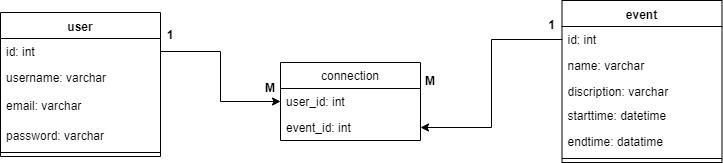

The diagram above was exported from draw.io. Its source (the exported page's mxGraphModel, read from the mxfile embedded in the PNG):
<mxGraphModel dx="1536" dy="733" grid="1" gridSize="10" guides="1" tooltips="1" connect="1" arrows="1" fold="1" page="1" pageScale="1" pageWidth="827" pageHeight="1169" math="0" shadow="0">
  <root>
    <mxCell id="0" />
    <mxCell id="1" parent="0" />
    <mxCell id="SldKoYJ8twBxrTuqcY8m-13" value="user&#10;" style="swimlane;fontStyle=1;align=center;verticalAlign=top;childLayout=stackLayout;horizontal=1;startSize=26;horizontalStack=0;resizeParent=1;resizeParentMax=0;resizeLast=0;collapsible=1;marginBottom=0;" parent="1" vertex="1">
      <mxGeometry x="80" y="310" width="160" height="144" as="geometry" />
    </mxCell>
    <mxCell id="SldKoYJ8twBxrTuqcY8m-21" value="id: int" style="text;strokeColor=none;fillColor=none;align=left;verticalAlign=top;spacingLeft=4;spacingRight=4;overflow=hidden;rotatable=0;points=[[0,0.5],[1,0.5]];portConstraint=eastwest;" parent="SldKoYJ8twBxrTuqcY8m-13" vertex="1">
      <mxGeometry y="26" width="160" height="26" as="geometry" />
    </mxCell>
    <mxCell id="SldKoYJ8twBxrTuqcY8m-14" value="username: varchar" style="text;strokeColor=none;fillColor=none;align=left;verticalAlign=top;spacingLeft=4;spacingRight=4;overflow=hidden;rotatable=0;points=[[0,0.5],[1,0.5]];portConstraint=eastwest;" parent="SldKoYJ8twBxrTuqcY8m-13" vertex="1">
      <mxGeometry y="52" width="160" height="28" as="geometry" />
    </mxCell>
    <mxCell id="SldKoYJ8twBxrTuqcY8m-22" value="email: varchar" style="text;strokeColor=none;fillColor=none;align=left;verticalAlign=top;spacingLeft=4;spacingRight=4;overflow=hidden;rotatable=0;points=[[0,0.5],[1,0.5]];portConstraint=eastwest;" parent="SldKoYJ8twBxrTuqcY8m-13" vertex="1">
      <mxGeometry y="80" width="160" height="30" as="geometry" />
    </mxCell>
    <mxCell id="SldKoYJ8twBxrTuqcY8m-23" value="password: varchar" style="text;strokeColor=none;fillColor=none;align=left;verticalAlign=top;spacingLeft=4;spacingRight=4;overflow=hidden;rotatable=0;points=[[0,0.5],[1,0.5]];portConstraint=eastwest;" parent="SldKoYJ8twBxrTuqcY8m-13" vertex="1">
      <mxGeometry y="110" width="160" height="26" as="geometry" />
    </mxCell>
    <mxCell id="SldKoYJ8twBxrTuqcY8m-15" value="" style="line;strokeWidth=1;fillColor=none;align=left;verticalAlign=middle;spacingTop=-1;spacingLeft=3;spacingRight=3;rotatable=0;labelPosition=right;points=[];portConstraint=eastwest;" parent="SldKoYJ8twBxrTuqcY8m-13" vertex="1">
      <mxGeometry y="136" width="160" height="8" as="geometry" />
    </mxCell>
    <mxCell id="SldKoYJ8twBxrTuqcY8m-17" value="connection" style="swimlane;fontStyle=0;childLayout=stackLayout;horizontal=1;startSize=26;fillColor=none;horizontalStack=0;resizeParent=1;resizeParentMax=0;resizeLast=0;collapsible=1;marginBottom=0;" parent="1" vertex="1">
      <mxGeometry x="360" y="360" width="140" height="78" as="geometry" />
    </mxCell>
    <mxCell id="SldKoYJ8twBxrTuqcY8m-18" value="user_id: int" style="text;strokeColor=none;fillColor=none;align=left;verticalAlign=top;spacingLeft=4;spacingRight=4;overflow=hidden;rotatable=0;points=[[0,0.5],[1,0.5]];portConstraint=eastwest;" parent="SldKoYJ8twBxrTuqcY8m-17" vertex="1">
      <mxGeometry y="26" width="140" height="26" as="geometry" />
    </mxCell>
    <mxCell id="SldKoYJ8twBxrTuqcY8m-19" value="event_id: int" style="text;strokeColor=none;fillColor=none;align=left;verticalAlign=top;spacingLeft=4;spacingRight=4;overflow=hidden;rotatable=0;points=[[0,0.5],[1,0.5]];portConstraint=eastwest;" parent="SldKoYJ8twBxrTuqcY8m-17" vertex="1">
      <mxGeometry y="52" width="140" height="26" as="geometry" />
    </mxCell>
    <mxCell id="SldKoYJ8twBxrTuqcY8m-27" value="event" style="swimlane;fontStyle=1;align=center;verticalAlign=top;childLayout=stackLayout;horizontal=1;startSize=26;horizontalStack=0;resizeParent=1;resizeParentMax=0;resizeLast=0;collapsible=1;marginBottom=0;" parent="1" vertex="1">
      <mxGeometry x="641.5" y="298" width="160" height="162" as="geometry" />
    </mxCell>
    <mxCell id="SldKoYJ8twBxrTuqcY8m-28" value="id: int" style="text;strokeColor=none;fillColor=none;align=left;verticalAlign=top;spacingLeft=4;spacingRight=4;overflow=hidden;rotatable=0;points=[[0,0.5],[1,0.5]];portConstraint=eastwest;" parent="SldKoYJ8twBxrTuqcY8m-27" vertex="1">
      <mxGeometry y="26" width="160" height="26" as="geometry" />
    </mxCell>
    <mxCell id="SldKoYJ8twBxrTuqcY8m-40" value="name: varchar" style="text;strokeColor=none;fillColor=none;align=left;verticalAlign=top;spacingLeft=4;spacingRight=4;overflow=hidden;rotatable=0;points=[[0,0.5],[1,0.5]];portConstraint=eastwest;" parent="SldKoYJ8twBxrTuqcY8m-27" vertex="1">
      <mxGeometry y="52" width="160" height="26" as="geometry" />
    </mxCell>
    <mxCell id="SldKoYJ8twBxrTuqcY8m-31" value="discription: varchar" style="text;strokeColor=none;fillColor=none;align=left;verticalAlign=top;spacingLeft=4;spacingRight=4;overflow=hidden;rotatable=0;points=[[0,0.5],[1,0.5]];portConstraint=eastwest;" parent="SldKoYJ8twBxrTuqcY8m-27" vertex="1">
      <mxGeometry y="78" width="160" height="24" as="geometry" />
    </mxCell>
    <mxCell id="SldKoYJ8twBxrTuqcY8m-47" value="starttime: datetime" style="text;strokeColor=none;fillColor=none;align=left;verticalAlign=top;spacingLeft=4;spacingRight=4;overflow=hidden;rotatable=0;points=[[0,0.5],[1,0.5]];portConstraint=eastwest;" parent="SldKoYJ8twBxrTuqcY8m-27" vertex="1">
      <mxGeometry y="102" width="160" height="26" as="geometry" />
    </mxCell>
    <mxCell id="SldKoYJ8twBxrTuqcY8m-46" value="endtime: datatime" style="text;strokeColor=none;fillColor=none;align=left;verticalAlign=top;spacingLeft=4;spacingRight=4;overflow=hidden;rotatable=0;points=[[0,0.5],[1,0.5]];portConstraint=eastwest;" parent="SldKoYJ8twBxrTuqcY8m-27" vertex="1">
      <mxGeometry y="128" width="160" height="26" as="geometry" />
    </mxCell>
    <mxCell id="SldKoYJ8twBxrTuqcY8m-32" value="" style="line;strokeWidth=1;fillColor=none;align=left;verticalAlign=middle;spacingTop=-1;spacingLeft=3;spacingRight=3;rotatable=0;labelPosition=right;points=[];portConstraint=eastwest;" parent="SldKoYJ8twBxrTuqcY8m-27" vertex="1">
      <mxGeometry y="154" width="160" height="8" as="geometry" />
    </mxCell>
    <mxCell id="SldKoYJ8twBxrTuqcY8m-49" style="edgeStyle=orthogonalEdgeStyle;rounded=0;orthogonalLoop=1;jettySize=auto;html=1;exitX=1;exitY=0.5;exitDx=0;exitDy=0;entryX=0;entryY=0.5;entryDx=0;entryDy=0;" parent="1" source="SldKoYJ8twBxrTuqcY8m-21" target="SldKoYJ8twBxrTuqcY8m-18" edge="1">
      <mxGeometry relative="1" as="geometry" />
    </mxCell>
    <mxCell id="SldKoYJ8twBxrTuqcY8m-50" style="edgeStyle=orthogonalEdgeStyle;rounded=0;orthogonalLoop=1;jettySize=auto;html=1;exitX=0;exitY=0.5;exitDx=0;exitDy=0;entryX=1;entryY=0.5;entryDx=0;entryDy=0;" parent="1" source="SldKoYJ8twBxrTuqcY8m-28" target="SldKoYJ8twBxrTuqcY8m-19" edge="1">
      <mxGeometry relative="1" as="geometry" />
    </mxCell>
    <mxCell id="SldKoYJ8twBxrTuqcY8m-52" value="1" style="text;align=center;fontStyle=1;verticalAlign=middle;spacingLeft=3;spacingRight=3;strokeColor=none;rotatable=0;points=[[0,0.5],[1,0.5]];portConstraint=eastwest;" parent="1" vertex="1">
      <mxGeometry x="210" y="320" width="80" height="26" as="geometry" />
    </mxCell>
    <mxCell id="SldKoYJ8twBxrTuqcY8m-54" value="1" style="text;align=center;fontStyle=1;verticalAlign=middle;spacingLeft=3;spacingRight=3;strokeColor=none;rotatable=0;points=[[0,0.5],[1,0.5]];portConstraint=eastwest;" parent="1" vertex="1">
      <mxGeometry x="621.5" y="313" width="20" height="20" as="geometry" />
    </mxCell>
    <mxCell id="SldKoYJ8twBxrTuqcY8m-55" value="М&#10;" style="text;align=center;fontStyle=1;verticalAlign=middle;spacingLeft=3;spacingRight=3;strokeColor=none;rotatable=0;points=[[0,0.5],[1,0.5]];portConstraint=eastwest;" parent="1" vertex="1">
      <mxGeometry x="340" y="388" width="20" height="10" as="geometry" />
    </mxCell>
    <mxCell id="SldKoYJ8twBxrTuqcY8m-56" value="М&#10;" style="text;align=center;fontStyle=1;verticalAlign=middle;spacingLeft=3;spacingRight=3;strokeColor=none;rotatable=0;points=[[0,0.5],[1,0.5]];portConstraint=eastwest;" parent="1" vertex="1">
      <mxGeometry x="500" y="381" width="20" height="10" as="geometry" />
    </mxCell>
  </root>
</mxGraphModel>